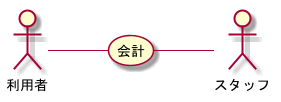

The diagram above was rendered by PlantUML. Its source (embedded in the PNG):
@startuml BusinessUsecase

left to right direction

actor 利用者
actor スタッフ

利用者 -- (会計)
(会計) -- スタッフ

@enduml